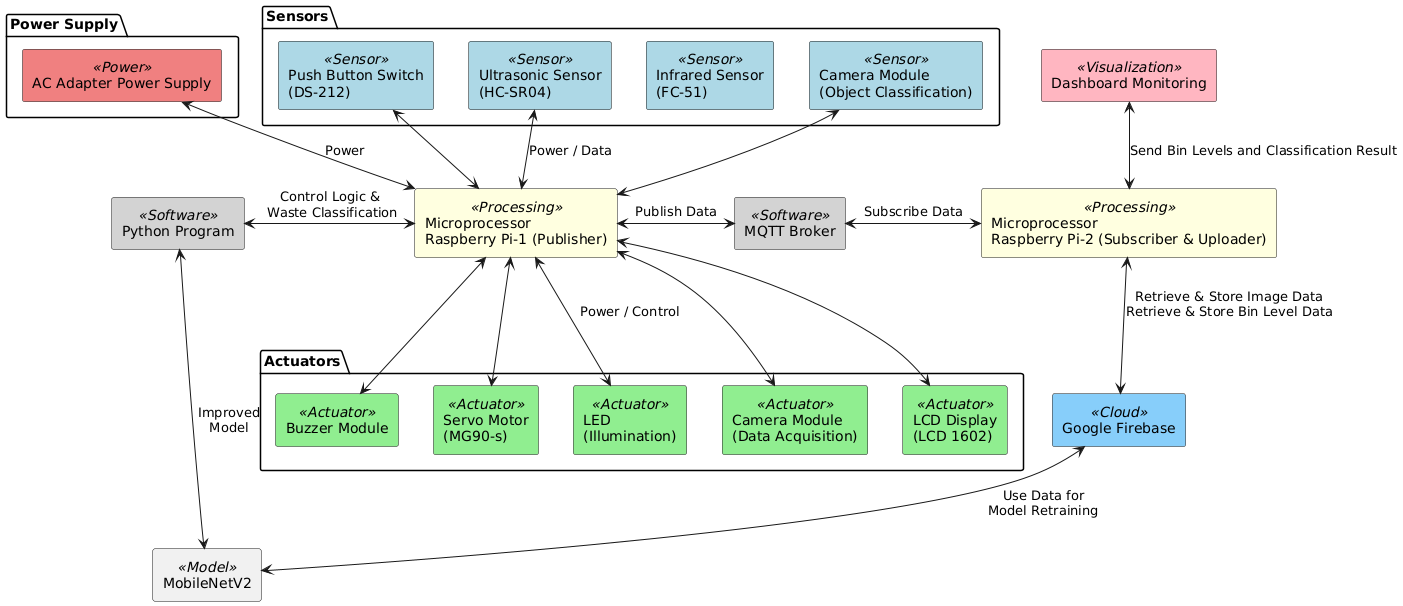

The diagram above was rendered by PlantUML. Its source (embedded in the PNG):
@startuml
skinparam componentStyle rectangle

skinparam component {
  BackgroundColor<<Power>> LightCoral
  BackgroundColor<<Sensor>> LightBlue
  BackgroundColor<<Actuator>> LightGreen
  BackgroundColor<<Processing>> LightYellow
  BackgroundColor<<Cloud>> LightSkyBlue
  BackgroundColor<<Visualization>> LightPink
  BackgroundColor<<Software>> LightGray
}

package "Power Supply"  {
  component [AC Adapter Power Supply] <<Power>>
}

package "Sensors"  {
  component [Ultrasonic Sensor\n(HC-SR04)] <<Sensor>>
  component [Camera Module\n(Object Classification)] <<Sensor>>
  component [Infrared Sensor\n(FC-51)] <<Sensor>>
  component [Push Button Switch\n(DS-212)] <<Sensor>>
}

package "Actuators"  {
  component [LED\n(Illumination)] <<Actuator>>
  component [Camera Module\n(Data Acquisition)] <<Actuator>>
  component [LCD Display\n(LCD 1602)] <<Actuator>>
  component [Buzzer Module] <<Actuator>>
  component [Servo Motor\n(MG90-s)] <<Actuator>>
}

component "Microprocessor\nRaspberry Pi-1 (Publisher)" as RP1 <<Processing>>
component "Microprocessor\nRaspberry Pi-2 (Subscriber & Uploader)" as RP2 <<Processing>>
component "Python Program" as Python <<Software>>
component "MQTT Broker" as MQTT <<Software>>
component "Google Firebase" as DB <<Cloud>>
component "Dashboard Monitoring" as Dashboard <<Visualization>>
component "MobileNetV2" as Training <<Model>>

[AC Adapter Power Supply] <-down-> RP1 : Power
[Ultrasonic Sensor\n(HC-SR04)] <-down-> RP1 : Power / Data
[Camera Module\n(Object Classification)] <-down-> RP1
[Push Button Switch\n(DS-212)] <-down-> RP1
RP1 <-down-> [LED\n(Illumination)]  : Power / Control
RP1 <-down-> [Camera Module\n(Data Acquisition)]
RP1 <-down-> [LCD Display\n(LCD 1602)]
RP1 <-down-> [Buzzer Module]
RP1 <-down-> [Servo Motor\n(MG90-s)]
RP1 <-right-> MQTT : Publish Data
RP2 <-left-> MQTT : Subscribe Data
RP2 <-down-> DB : Retrieve & Store Image Data\nRetrieve & Store Bin Level Data\n
DB <-down-> Training : Use Data for\nModel Retraining
Training <-up-> Python : Improved\nModel
RP1 <-left-> Python : Control Logic &\n Waste Classification
RP2 <-up-> Dashboard : Send Bin Levels and Classification Result
@enduml